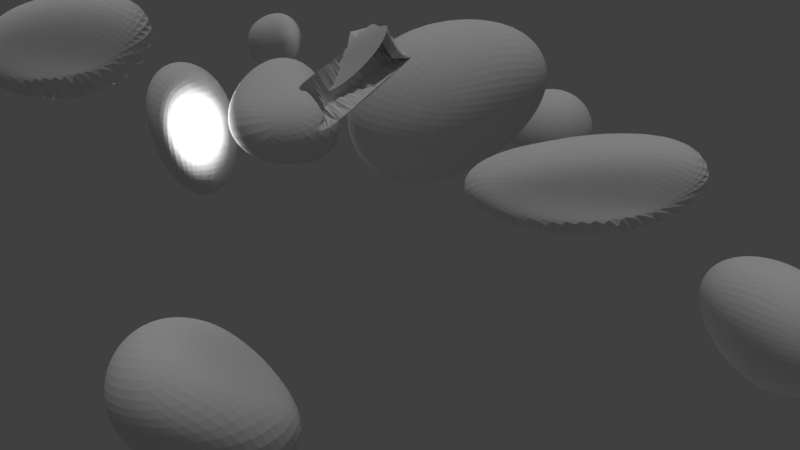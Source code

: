 # Source: Asteroiden.blend  (saved by Blender 2.79.0; exported with 4.5.12 LTS)
import bpy
from mathutils import Matrix  # noqa: F401  (used for matrix-valued properties, if any)

bpy.ops.wm.read_factory_settings(use_empty=True)
scene = bpy.context.scene
scene.name = 'Scene'

# ---- collections
col_collection_1 = bpy.data.collections.new('Collection 1'); scene.collection.children.link(col_collection_1)

# ---- materials (node trees are filled in below, after node groups)
mat_material_001 = bpy.data.materials.new('Material.001')
mat_material_001.alpha_threshold = 0.0
mat_material_001.use_transparent_shadow = False
mat_material_001.roughness = 0.5

# ---- material node trees

# ---- world
world_world = bpy.data.worlds.new('World'); scene.world = world_world
world_world.color = (0.05088, 0.05088, 0.05088)
world_world.use_sun_shadow = False
world_world.sun_shadow_jitter_overblur = 0.0
world_world.cycles.sampling_method = 'MANUAL'

# ---- cameras
cam_camera = bpy.data.cameras.new('Camera')
cam_camera.clip_end = 100.0
cam_camera.lens = 35.0
cam_camera.sensor_width = 32.0
cam_camera.sensor_height = 18.0
cam_camera.ortho_scale = 7.314
cam_camera.dof.focus_distance = 0.0
cam_camera.dof.aperture_fstop = 128.0

# ---- lights
light_hemi_001 = bpy.data.lights.new('Hemi.001', 'SUN')
light_hemi_001.transmission_factor = 0.0
light_hemi_001.angle = 0.1914
light_hemi_001.energy = 0.15
light_hemi_001.shadow_buffer_clip_start = 0.5
light_hemi_001.shadow_soft_size = 0.096
light_hemi_001.shadow_cascade_max_distance = 1000.0
light_hemi = bpy.data.lights.new('Hemi', 'SUN')
light_hemi.transmission_factor = 0.0
light_hemi.angle = 0.1993
light_hemi.energy = 0.5
light_hemi.shadow_buffer_clip_start = 0.5
light_hemi.shadow_soft_size = 0.1
light_hemi.shadow_cascade_max_distance = 1000.0
light_lamp = bpy.data.lights.new('Lamp', 'POINT')
light_lamp.transmission_factor = 0.0
light_lamp.cutoff_distance = 30.0
light_lamp.energy = 100.0
light_lamp.shadow_buffer_clip_start = 1.001
light_lamp.shadow_soft_size = 0.1
light_lamp.shadow_maximum_resolution = 0.006
light_lamp.use_absolute_resolution = True

# ---- meshes
me_cube_083 = bpy.data.meshes.new('Cube.083')
me_cube_083.from_pydata([(-1.0, -1.0, -1.0), (-1.0, -1.0, 1.0), (-1.0, 1.0, -1.0), (-1.0, 1.0, 1.0), (1.0, -1.0, -1.0), (1.0, -1.0, 1.0), (1.0, 1.0, -1.0), (1.0, 1.0, 1.0)], [], [(0, 1, 3, 2), (2, 3, 7, 6), (6, 7, 5, 4), (4, 5, 1, 0), (2, 6, 4, 0), (7, 3, 1, 5)])
me_cube_083.materials.append(mat_material_001)
me_cube_083.use_remesh_preserve_volume = False
me_cube_083.use_remesh_preserve_attributes = False
me_cube_083.use_mirror_vertex_groups = False
me_cube_083.update()
me_cube_073 = bpy.data.meshes.new('Cube.073')
me_cube_073.from_pydata([(-1.0, -1.0, -1.0), (-1.0, -1.0, 1.0), (-0.3387, 0.9244, -0.9979), (0.001692, 1.032, 0.8174), (0.1238, -0.9931, -0.8845), (0.3972, -0.5789, 0.5518), (0.1864, 0.5886, -0.3634), (0.8394, 1.22, 0.7442)], [], [(0, 1, 3, 2), (2, 3, 7, 6), (6, 7, 5, 4), (4, 5, 1, 0), (2, 6, 4, 0), (7, 3, 1, 5)])
me_cube_073.materials.append(mat_material_001)
me_cube_073.use_remesh_preserve_volume = False
me_cube_073.use_remesh_preserve_attributes = False
me_cube_073.use_mirror_vertex_groups = False
me_cube_073.update()
me_cube_066 = bpy.data.meshes.new('Cube.066')
me_cube_066.from_pydata([(-1.0, -1.0, -1.0), (-1.0, -1.0, 1.0), (-1.0, 1.0, -1.0), (2.88, 1.34, 1.785), (1.491, -0.4629, -1.29), (3.137, 1.322, -1.932), (-0.05436, 0.4408, 1.526), (3.384, 4.363, 0.1239)], [], [(0, 1, 3, 2), (2, 3, 7, 6), (6, 7, 5, 4), (4, 5, 1, 0), (2, 6, 4, 0), (7, 3, 1, 5)])
me_cube_066.materials.append(mat_material_001)
me_cube_066.use_remesh_preserve_volume = False
me_cube_066.use_remesh_preserve_attributes = False
me_cube_066.use_mirror_vertex_groups = False
me_cube_066.update()
me_cube_053 = bpy.data.meshes.new('Cube.053')
me_cube_053.from_pydata([(-1.0, -1.0, -1.0), (-1.0, -1.0, 1.0), (-0.3387, 0.9244, -0.9979), (0.001692, 1.032, 0.8174), (0.1238, -0.9931, -0.8845), (0.3972, -0.5789, 0.5518), (0.1864, 0.5886, -0.3634), (0.8394, 1.22, 0.7442)], [], [(0, 1, 3, 2), (2, 3, 7, 6), (6, 7, 5, 4), (4, 5, 1, 0), (2, 6, 4, 0), (7, 3, 1, 5)])
me_cube_053.materials.append(mat_material_001)
me_cube_053.use_remesh_preserve_volume = False
me_cube_053.use_remesh_preserve_attributes = False
me_cube_053.use_mirror_vertex_groups = False
me_cube_053.update()
me_cube_045 = bpy.data.meshes.new('Cube.045')
me_cube_045.from_pydata([(-1.0, -1.0, -1.0), (-1.0, -1.0, 1.0), (-1.0, 1.0, -1.0), (2.88, 1.34, 1.785), (1.491, -0.4629, -1.29), (3.137, 1.322, -1.932), (-0.05436, 0.4408, 1.526), (3.384, 4.363, 0.1239)], [], [(0, 1, 3, 2), (2, 3, 7, 6), (6, 7, 5, 4), (4, 5, 1, 0), (2, 6, 4, 0), (7, 3, 1, 5)])
me_cube_045.materials.append(mat_material_001)
me_cube_045.use_remesh_preserve_volume = False
me_cube_045.use_remesh_preserve_attributes = False
me_cube_045.use_mirror_vertex_groups = False
me_cube_045.update()
me_cube_023 = bpy.data.meshes.new('Cube.023')
me_cube_023.from_pydata([(-0.3014, 0.06176, -0.4719), (-1.0, -1.0, 1.0), (-1.0, 1.0, -1.0), (-1.0, 1.0, 1.0), (1.0, -1.0, -1.0), (1.0, -1.0, 1.0), (1.0, 1.0, -1.0), (1.0, 1.0, 1.0)], [], [(0, 1, 3, 2), (2, 3, 7, 6), (6, 7, 5, 4), (4, 5, 1, 0), (2, 6, 4, 0), (7, 3, 1, 5)])
me_cube_023.materials.append(mat_material_001)
me_cube_023.use_remesh_preserve_volume = False
me_cube_023.use_remesh_preserve_attributes = False
me_cube_023.use_mirror_vertex_groups = False
me_cube_023.update()
me_cube_022 = bpy.data.meshes.new('Cube.022')
me_cube_022.from_pydata([(-0.3014, 0.06176, -0.4719), (-1.0, -1.0, 1.0), (-1.0, 1.0, -1.0), (-1.0, 1.0, 1.0), (1.0, -1.0, -1.0), (1.0, -1.0, 1.0), (1.0, 1.0, -1.0), (1.0, 1.0, 1.0)], [], [(0, 1, 3, 2), (2, 3, 7, 6), (6, 7, 5, 4), (4, 5, 1, 0), (2, 6, 4, 0), (7, 3, 1, 5)])
me_cube_022.materials.append(mat_material_001)
me_cube_022.use_remesh_preserve_volume = False
me_cube_022.use_remesh_preserve_attributes = False
me_cube_022.use_mirror_vertex_groups = False
me_cube_022.update()
me_cube_005 = bpy.data.meshes.new('Cube.005')
me_cube_005.from_pydata([(-0.3014, 0.06176, -0.4719), (-1.0, -1.0, 1.0), (-1.0, 1.0, -1.0), (-1.0, 1.0, 1.0), (1.0, -1.0, -1.0), (1.0, -1.0, 1.0), (1.0, 1.0, -1.0), (1.0, 1.0, 1.0)], [], [(0, 1, 3, 2), (2, 3, 7, 6), (6, 7, 5, 4), (4, 5, 1, 0), (2, 6, 4, 0), (7, 3, 1, 5)])
me_cube_005.materials.append(mat_material_001)
me_cube_005.use_remesh_preserve_volume = False
me_cube_005.use_remesh_preserve_attributes = False
me_cube_005.use_mirror_vertex_groups = False
me_cube_005.update()
me_cube_019 = bpy.data.meshes.new('Cube.019')
me_cube_019.from_pydata([(-0.3014, 0.06176, -0.4719), (-1.0, -1.0, 1.0), (-1.0, 1.0, -1.0), (-1.0, 1.0, 1.0), (1.0, -1.0, -1.0), (1.0, -1.0, 1.0), (1.0, 1.0, -1.0), (1.0, 1.0, 1.0)], [], [(0, 1, 3, 2), (2, 3, 7, 6), (6, 7, 5, 4), (4, 5, 1, 0), (2, 6, 4, 0), (7, 3, 1, 5)])
me_cube_019.materials.append(mat_material_001)
me_cube_019.use_remesh_preserve_volume = False
me_cube_019.use_remesh_preserve_attributes = False
me_cube_019.use_mirror_vertex_groups = False
me_cube_019.update()
me_cube_016 = bpy.data.meshes.new('Cube.016')
me_cube_016.from_pydata([(-0.7464, 0.0245, -0.5687), (-0.9498, -2.181, -0.5528), (-1.177, 1.112, -2.001), (-0.4519, 1.948, 1.66), (0.9324, -0.3669, -0.418), (1.305, 0.4948, -0.4607), (0.02852, -0.4039, 0.332), (0.8571, 0.2624, 0.5673)], [], [(0, 1, 3, 2), (2, 3, 7, 6), (6, 7, 5, 4), (4, 5, 1, 0), (2, 6, 4, 0), (7, 3, 1, 5)])
me_cube_016.materials.append(mat_material_001)
me_cube_016.use_remesh_preserve_volume = False
me_cube_016.use_remesh_preserve_attributes = False
me_cube_016.use_mirror_vertex_groups = False
me_cube_016.update()
me_cube_013 = bpy.data.meshes.new('Cube.013')
me_cube_013.from_pydata([(-1.0, -1.0, -1.0), (-1.0, -1.0, 1.0), (-1.0, 1.0, -1.0), (-1.0, 1.0, 1.0), (1.0, -1.0, 0.6496), (0.3932, -0.7549, 1.554), (1.586, 1.35, -0.8566), (0.1481, -0.26, -0.07718)], [], [(0, 1, 3, 2), (2, 3, 7, 6), (6, 7, 5, 4), (4, 5, 1, 0), (2, 6, 4, 0), (7, 3, 1, 5)])
me_cube_013.materials.append(mat_material_001)
me_cube_013.use_remesh_preserve_volume = False
me_cube_013.use_remesh_preserve_attributes = False
me_cube_013.use_mirror_vertex_groups = False
me_cube_013.update()
me_cube_011 = bpy.data.meshes.new('Cube.011')
me_cube_011.from_pydata([(-0.563, -0.2276, 0.03953), (-0.7714, -1.952, -0.5394), (-0.7361, 0.1522, 0.4439), (-1.628, 0.2916, 0.8345), (0.9324, -0.3669, -0.418), (0.6327, -0.8323, 0.4695), (0.02852, -0.4039, 0.332), (0.1155, -0.5182, 0.3038)], [], [(0, 1, 3, 2), (2, 3, 7, 6), (6, 7, 5, 4), (4, 5, 1, 0), (2, 6, 4, 0), (7, 3, 1, 5)])
me_cube_011.materials.append(mat_material_001)
me_cube_011.use_remesh_preserve_volume = False
me_cube_011.use_remesh_preserve_attributes = False
me_cube_011.use_mirror_vertex_groups = False
me_cube_011.update()
me_cube_009 = bpy.data.meshes.new('Cube.009')
me_cube_009.from_pydata([(-1.916, -0.4412, -1.578), (-0.4026, -0.3866, 0.1382), (-0.67, -0.06306, 0.3003), (0.001692, 1.032, 0.8174), (0.1238, -0.9931, -0.8845), (0.3972, -0.5789, 0.5518), (0.1864, 0.5886, -0.3634), (0.8394, 1.22, 0.7442)], [], [(0, 1, 3, 2), (2, 3, 7, 6), (6, 7, 5, 4), (4, 5, 1, 0), (2, 6, 4, 0), (7, 3, 1, 5)])
me_cube_009.materials.append(mat_material_001)
me_cube_009.use_remesh_preserve_volume = False
me_cube_009.use_remesh_preserve_attributes = False
me_cube_009.use_mirror_vertex_groups = False
me_cube_009.update()
me_cube_006 = bpy.data.meshes.new('Cube.006')
me_cube_006.from_pydata([(-1.0, -1.0, -1.0), (0.372, 0.3746, -3.048), (-1.0, 1.0, -1.0), (1.411, 1.0, 1.0), (1.345, -2.146, -1.688), (0.2497, 0.4035, 0.4014), (0.1222, 0.09603, -0.788), (1.06, 2.613, 0.4821)], [], [(0, 1, 3, 2), (2, 3, 7, 6), (6, 7, 5, 4), (4, 5, 1, 0), (2, 6, 4, 0), (7, 3, 1, 5)])
me_cube_006.materials.append(mat_material_001)
me_cube_006.use_remesh_preserve_volume = False
me_cube_006.use_remesh_preserve_attributes = False
me_cube_006.use_mirror_vertex_groups = False
me_cube_006.update()
me_cube_004 = bpy.data.meshes.new('Cube.004')
me_cube_004.from_pydata([(-0.7464, 0.0245, -0.5687), (-0.9498, -2.181, -0.5528), (-1.0, 1.0, -1.0), (-1.0, 1.0, 1.0), (0.9324, -0.3669, -0.418), (1.0, -1.0, 1.0), (0.02852, -0.4039, 0.332), (0.8571, 0.2624, 0.5673)], [], [(0, 1, 3, 2), (2, 3, 7, 6), (6, 7, 5, 4), (4, 5, 1, 0), (2, 6, 4, 0), (7, 3, 1, 5)])
me_cube_004.materials.append(mat_material_001)
me_cube_004.use_remesh_preserve_volume = False
me_cube_004.use_remesh_preserve_attributes = False
me_cube_004.use_mirror_vertex_groups = False
me_cube_004.update()
me_cube_003 = bpy.data.meshes.new('Cube.003')
me_cube_003.from_pydata([(-1.0, -1.0, -1.0), (-1.0, -1.0, 1.0), (-1.0, 1.0, -1.0), (2.88, 1.34, 1.785), (1.491, -0.4629, -1.29), (3.137, 1.322, -1.932), (-0.05436, 0.4408, 1.526), (3.384, 4.363, 0.1239)], [], [(0, 1, 3, 2), (2, 3, 7, 6), (6, 7, 5, 4), (4, 5, 1, 0), (2, 6, 4, 0), (7, 3, 1, 5)])
me_cube_003.materials.append(mat_material_001)
me_cube_003.use_remesh_preserve_volume = False
me_cube_003.use_remesh_preserve_attributes = False
me_cube_003.use_mirror_vertex_groups = False
me_cube_003.update()

# ---- objects
ob_cube_084 = bpy.data.objects.new('Cube.084', me_cube_083)
ob_cube_074 = bpy.data.objects.new('Cube.074', me_cube_073)
ob_cube_067 = bpy.data.objects.new('Cube.067', me_cube_066)
ob_cube_054 = bpy.data.objects.new('Cube.054', me_cube_053)
ob_cube_046 = bpy.data.objects.new('Cube.046', me_cube_045)
ob_cube_023 = bpy.data.objects.new('Cube.023', me_cube_023)
ob_cube_022 = bpy.data.objects.new('Cube.022', me_cube_022)
ob_cube_006 = bpy.data.objects.new('Cube.006', me_cube_005)
ob_cube_018 = bpy.data.objects.new('Cube.018', me_cube_019)
ob_cube_015 = bpy.data.objects.new('Cube.015', me_cube_016)
ob_cube_012 = bpy.data.objects.new('Cube.012', me_cube_013)
ob_cube_010 = bpy.data.objects.new('Cube.010', me_cube_011)
ob_cube_008 = bpy.data.objects.new('Cube.008', me_cube_009)
ob_cube_005 = bpy.data.objects.new('Cube.005', me_cube_006)
ob_cube_003 = bpy.data.objects.new('Cube.003', me_cube_004)
ob_cube_002 = bpy.data.objects.new('Cube.002', me_cube_003)
ob_hemi_001 = bpy.data.objects.new('Hemi.001', light_hemi_001)
ob_hemi = bpy.data.objects.new('Hemi', light_hemi)
ob_lamp = bpy.data.objects.new('Lamp', light_lamp)
ob_camera = bpy.data.objects.new('Camera', cam_camera)

# ---- transforms, parenting, visibility, modifiers, constraints
ob_cube_084.location = (-0.7852, 4.401, 0.1392)
ob_cube_084.scale = (0.5, 0.5, 0.5)
ob_cube_084.lineart.crease_threshold = 0.0
_m = ob_cube_084.modifiers.new('Subsurf', 'SUBSURF')
_m.uv_smooth = 'PRESERVE_CORNERS'
_m.levels = 6
_m.render_levels = 4
_m.show_only_control_edges = False
_m = ob_cube_084.modifiers.new('LaplacianDeform', 'LAPLACIANDEFORM')
_m = ob_cube_084.modifiers.new('Displace', 'DISPLACE')
ob_cube_074.location = (4.999, 0.2347, -2.476)
ob_cube_074.lineart.crease_threshold = 0.0
_m = ob_cube_074.modifiers.new('Subsurf', 'SUBSURF')
_m.uv_smooth = 'PRESERVE_CORNERS'
_m.levels = 6
_m.render_levels = 4
_m.show_only_control_edges = False
_m = ob_cube_074.modifiers.new('LaplacianDeform', 'LAPLACIANDEFORM')
_m = ob_cube_074.modifiers.new('Displace', 'DISPLACE')
ob_cube_067.location = (-4.019, -2.773, 2.342)
ob_cube_067.scale = (0.5, 0.5, 0.5)
ob_cube_067.lineart.crease_threshold = 0.0
_m = ob_cube_067.modifiers.new('Subsurf', 'SUBSURF')
_m.uv_smooth = 'PRESERVE_CORNERS'
_m.levels = 6
_m.render_levels = 4
_m.show_only_control_edges = False
_m = ob_cube_067.modifiers.new('LaplacianDeform', 'LAPLACIANDEFORM')
_m = ob_cube_067.modifiers.new('Displace', 'DISPLACE')
ob_cube_054.location = (-0.03986, 1.226, 1.514)
ob_cube_054.scale = (1.0, 1.0, 0.9089)
ob_cube_054.lineart.crease_threshold = 0.0
_m = ob_cube_054.modifiers.new('Subsurf', 'SUBSURF')
_m.uv_smooth = 'PRESERVE_CORNERS'
_m.levels = 6
_m.render_levels = 4
_m.show_only_control_edges = False
_m = ob_cube_054.modifiers.new('LaplacianDeform', 'LAPLACIANDEFORM')
_m = ob_cube_054.modifiers.new('Displace', 'DISPLACE')
ob_cube_046.location = (2.609, -0.7677, 1.945)
ob_cube_046.scale = (0.5, 0.4945, 0.3245)
ob_cube_046.lineart.crease_threshold = 0.0
_m = ob_cube_046.modifiers.new('Subsurf', 'SUBSURF')
_m.uv_smooth = 'PRESERVE_CORNERS'
_m.levels = 6
_m.render_levels = 4
_m.show_only_control_edges = False
_m = ob_cube_046.modifiers.new('LaplacianDeform', 'LAPLACIANDEFORM')
_m = ob_cube_046.modifiers.new('Displace', 'DISPLACE')
ob_cube_023.location = (-6.852, 1.094, -0.7029)
ob_cube_023.scale = (0.72, 0.67, 1.0)
ob_cube_023.lineart.crease_threshold = 0.0
_m = ob_cube_023.modifiers.new('Subsurf', 'SUBSURF')
_m.uv_smooth = 'PRESERVE_CORNERS'
_m.levels = 6
_m.render_levels = 4
_m.show_only_control_edges = False
_m = ob_cube_023.modifiers.new('LaplacianDeform', 'LAPLACIANDEFORM')
_m = ob_cube_023.modifiers.new('Displace', 'DISPLACE')
ob_cube_022.location = (-12.27, -1.578, -0.01633)
ob_cube_022.scale = (0.85, 0.37, 0.69)
ob_cube_022.lineart.crease_threshold = 0.0
_m = ob_cube_022.modifiers.new('Subsurf', 'SUBSURF')
_m.uv_smooth = 'PRESERVE_CORNERS'
_m.levels = 6
_m.render_levels = 4
_m.show_only_control_edges = False
_m = ob_cube_022.modifiers.new('LaplacianDeform', 'LAPLACIANDEFORM')
_m = ob_cube_022.modifiers.new('Displace', 'DISPLACE')
ob_cube_006.location = (4.503, 1.032, 0.279)
ob_cube_006.scale = (0.608, 0.478, 0.528)
ob_cube_006.lineart.crease_threshold = 0.0
_m = ob_cube_006.modifiers.new('Subsurf', 'SUBSURF')
_m.uv_smooth = 'PRESERVE_CORNERS'
_m.levels = 6
_m.render_levels = 4
_m.show_only_control_edges = False
_m = ob_cube_006.modifiers.new('LaplacianDeform', 'LAPLACIANDEFORM')
_m = ob_cube_006.modifiers.new('Displace', 'DISPLACE')
ob_cube_018.location = (4.864, -3.22, -2.722)
ob_cube_018.scale = (1.0, 0.52, 0.73)
ob_cube_018.lineart.crease_threshold = 0.0
_m = ob_cube_018.modifiers.new('Subsurf', 'SUBSURF')
_m.uv_smooth = 'PRESERVE_CORNERS'
_m.levels = 6
_m.render_levels = 4
_m.show_only_control_edges = False
_m = ob_cube_018.modifiers.new('LaplacianDeform', 'LAPLACIANDEFORM')
_m = ob_cube_018.modifiers.new('Displace', 'DISPLACE')
ob_cube_015.location = (8.157, 2.852, 0.02598)
ob_cube_015.scale = (0.38, 0.32, 0.88)
ob_cube_015.lineart.crease_threshold = 0.0
_m = ob_cube_015.modifiers.new('Subsurf', 'SUBSURF')
_m.uv_smooth = 'PRESERVE_CORNERS'
_m.levels = 6
_m.render_levels = 4
_m.show_only_control_edges = False
_m = ob_cube_015.modifiers.new('LaplacianDeform', 'LAPLACIANDEFORM')
_m = ob_cube_015.modifiers.new('Displace', 'DISPLACE')
ob_cube_012.location = (0.4242, -2.983, -0.9286)
ob_cube_012.scale = (0.8, 0.8, 0.8)
ob_cube_012.lineart.crease_threshold = 0.0
_m = ob_cube_012.modifiers.new('Subsurf', 'SUBSURF')
_m.uv_smooth = 'PRESERVE_CORNERS'
_m.levels = 6
_m.render_levels = 4
_m.show_only_control_edges = False
_m = ob_cube_012.modifiers.new('LaplacianDeform', 'LAPLACIANDEFORM')
_m = ob_cube_012.modifiers.new('Displace', 'DISPLACE')
ob_cube_010.location = (-4.005, 2.08, 0.06115)
ob_cube_010.lineart.crease_threshold = 0.0
_m = ob_cube_010.modifiers.new('Subsurf', 'SUBSURF')
_m.uv_smooth = 'PRESERVE_CORNERS'
_m.levels = 6
_m.render_levels = 4
_m.show_only_control_edges = False
_m = ob_cube_010.modifiers.new('LaplacianDeform', 'LAPLACIANDEFORM')
_m = ob_cube_010.modifiers.new('Displace', 'DISPLACE')
ob_cube_008.location = (11.3, 0.2222, 3.634)
ob_cube_008.lineart.crease_threshold = 0.0
_m = ob_cube_008.modifiers.new('Subsurf', 'SUBSURF')
_m.uv_smooth = 'PRESERVE_CORNERS'
_m.levels = 6
_m.render_levels = 4
_m.show_only_control_edges = False
_m = ob_cube_008.modifiers.new('LaplacianDeform', 'LAPLACIANDEFORM')
_m = ob_cube_008.modifiers.new('Displace', 'DISPLACE')
ob_cube_005.location = (1.008, -1.671, 3.05)
ob_cube_005.scale = (0.5, 0.5, 0.5)
ob_cube_005.lineart.crease_threshold = 0.0
_m = ob_cube_005.modifiers.new('Subsurf', 'SUBSURF')
_m.uv_smooth = 'PRESERVE_CORNERS'
_m.levels = 6
_m.render_levels = 4
_m.show_only_control_edges = False
_m = ob_cube_005.modifiers.new('LaplacianDeform', 'LAPLACIANDEFORM')
_m = ob_cube_005.modifiers.new('Displace', 'DISPLACE')
ob_cube_003.location = (-8.48, 4.559, 0.1019)
ob_cube_003.scale = (0.821, 0.341, 0.651)
ob_cube_003.lineart.crease_threshold = 0.0
_m = ob_cube_003.modifiers.new('Subsurf', 'SUBSURF')
_m.uv_smooth = 'PRESERVE_CORNERS'
_m.levels = 6
_m.render_levels = 4
_m.show_only_control_edges = False
_m = ob_cube_003.modifiers.new('LaplacianDeform', 'LAPLACIANDEFORM')
_m = ob_cube_003.modifiers.new('Displace', 'DISPLACE')
ob_cube_002.location = (9.258, -0.4817, 0.1478)
ob_cube_002.scale = (0.5, 0.5, 0.5)
ob_cube_002.lineart.crease_threshold = 0.0
_m = ob_cube_002.modifiers.new('Subsurf', 'SUBSURF')
_m.uv_smooth = 'PRESERVE_CORNERS'
_m.levels = 6
_m.render_levels = 4
_m.show_only_control_edges = False
_m = ob_cube_002.modifiers.new('LaplacianDeform', 'LAPLACIANDEFORM')
_m = ob_cube_002.modifiers.new('Displace', 'DISPLACE')
ob_hemi_001.location = (109.9, 57.64, 21.11)
ob_hemi_001.lineart.crease_threshold = 0.0
ob_hemi.location = (105.2, -2.407, -2.293)
ob_hemi.lineart.crease_threshold = 0.0
ob_lamp.location = (-5.605, 0.6307, -0.2496)
ob_lamp.rotation_euler = (0.6503, 0.05522, 1.866)
ob_lamp.lock_rotations_4d = False
ob_lamp.empty_display_type = 'ARROWS'
ob_lamp.color = (0.0, 0.0, 0.0, 0.0)
ob_lamp.lineart.crease_threshold = 0.0
ob_camera.location = (7.448, -6.78, 5.184)
ob_camera.rotation_euler = (1.109, 0.0, 0.8149)
ob_camera.lock_rotations_4d = False
ob_camera.empty_display_type = 'ARROWS'
ob_camera.color = (0.0, 0.0, 0.0, 0.0)
ob_camera.display_type = 'WIRE'
ob_camera.lineart.crease_threshold = 0.0

# ---- collection membership
col_collection_1.objects.link(ob_cube_084)
col_collection_1.objects.link(ob_cube_074)
col_collection_1.objects.link(ob_cube_067)
col_collection_1.objects.link(ob_cube_054)
col_collection_1.objects.link(ob_cube_046)
col_collection_1.objects.link(ob_cube_023)
col_collection_1.objects.link(ob_cube_022)
col_collection_1.objects.link(ob_cube_006)
col_collection_1.objects.link(ob_cube_018)
col_collection_1.objects.link(ob_cube_015)
col_collection_1.objects.link(ob_cube_012)
col_collection_1.objects.link(ob_cube_010)
col_collection_1.objects.link(ob_cube_008)
col_collection_1.objects.link(ob_cube_005)
col_collection_1.objects.link(ob_cube_003)
col_collection_1.objects.link(ob_cube_002)
col_collection_1.objects.link(ob_hemi_001)
col_collection_1.objects.link(ob_hemi)
col_collection_1.objects.link(ob_lamp)
col_collection_1.objects.link(ob_camera)

# ---- scene / render settings (as saved in the file)
scene.camera = ob_camera
scene.frame_start = 1; scene.frame_end = 250; scene.frame_set(1)
scene.render.engine = 'BLENDER_EEVEE_NEXT'
scene.render.resolution_percentage = 50
scene.render.dither_intensity = 0.0
scene.cycles.use_denoising = False
scene.cycles.samples = 128
scene.cycles.sampling_pattern = 'TABULATED_SOBOL'
scene.cycles.use_adaptive_sampling = False
scene.cycles.use_light_tree = False
scene.cycles.blur_glossy = 0.0
scene.cycles.sample_clamp_indirect = 0.0
scene.view_settings.view_transform = 'Standard'
bpy.context.view_layer.update()
